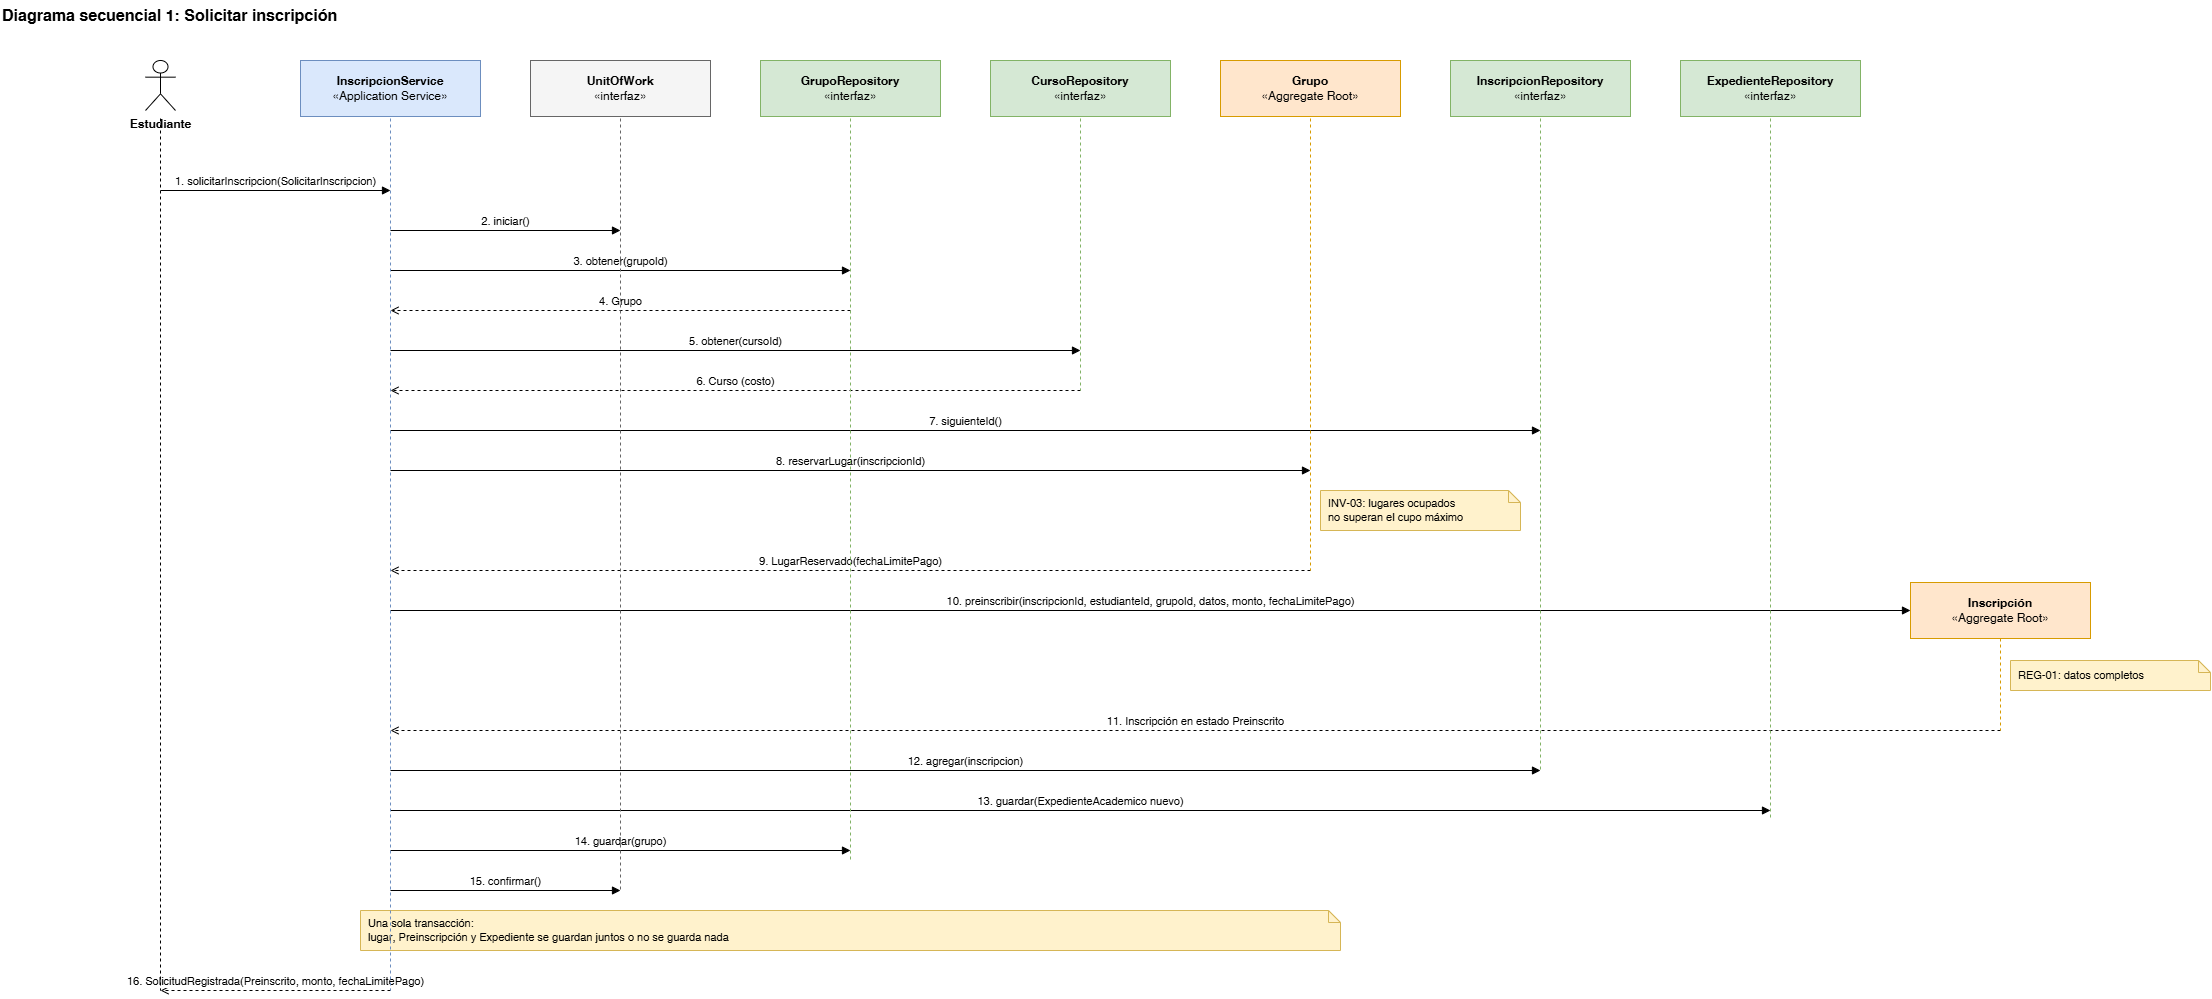

The diagram above was exported from draw.io. Its source (the exported page's mxGraphModel, read from the mxfile embedded in the PNG):
<mxGraphModel dx="2239" dy="1543" grid="1" gridSize="10" guides="1" tooltips="1" connect="1" arrows="1" fold="1" page="1" pageScale="1" pageWidth="2370" pageHeight="1090" math="0" shadow="0">
  <root>
    <mxCell id="0" />
    <mxCell id="1" parent="0" />
    <mxCell id="n1" parent="1" style="text;html=1;fontStyle=1;fontSize=16;align=left;verticalAlign=middle;" value="Diagrama secuencial 1: Solicitar inscripción" vertex="1">
      <mxGeometry height="30" width="1400" as="geometry" />
    </mxCell>
    <mxCell id="n2" parent="1" style="shape=umlActor;verticalLabelPosition=bottom;verticalAlign=top;html=1;fontStyle=1;" value="Estudiante" vertex="1">
      <mxGeometry height="50" width="30" x="145" y="60" as="geometry" />
    </mxCell>
    <mxCell id="n3" parent="1" style="fillColor=#dae8fc;strokeColor=#6c8ebf;rounded=0;whiteSpace=wrap;html=1;" value="&lt;b&gt;InscripcionService&lt;/b&gt;&lt;br&gt;«Application Service»" vertex="1">
      <mxGeometry height="56" width="180" x="300" y="60" as="geometry" />
    </mxCell>
    <mxCell id="n4" parent="1" style="fillColor=#f5f5f5;strokeColor=#666666;rounded=0;whiteSpace=wrap;html=1;" value="&lt;b&gt;UnitOfWork&lt;/b&gt;&lt;br&gt;«interfaz»" vertex="1">
      <mxGeometry height="56" width="180" x="530" y="60" as="geometry" />
    </mxCell>
    <mxCell id="n5" parent="1" style="fillColor=#d5e8d4;strokeColor=#82b366;rounded=0;whiteSpace=wrap;html=1;" value="&lt;b&gt;GrupoRepository&lt;/b&gt;&lt;br&gt;«interfaz»" vertex="1">
      <mxGeometry height="56" width="180" x="760" y="60" as="geometry" />
    </mxCell>
    <mxCell id="n6" parent="1" style="fillColor=#d5e8d4;strokeColor=#82b366;rounded=0;whiteSpace=wrap;html=1;" value="&lt;b&gt;CursoRepository&lt;/b&gt;&lt;br&gt;«interfaz»" vertex="1">
      <mxGeometry height="56" width="180" x="990" y="60" as="geometry" />
    </mxCell>
    <mxCell id="n7" parent="1" style="fillColor=#ffe6cc;strokeColor=#d79b00;rounded=0;whiteSpace=wrap;html=1;" value="&lt;b&gt;Grupo&lt;/b&gt;&lt;br&gt;«Aggregate Root»" vertex="1">
      <mxGeometry height="56" width="180" x="1220" y="60" as="geometry" />
    </mxCell>
    <mxCell id="n8" parent="1" style="fillColor=#d5e8d4;strokeColor=#82b366;rounded=0;whiteSpace=wrap;html=1;" value="&lt;b&gt;InscripcionRepository&lt;/b&gt;&lt;br&gt;«interfaz»" vertex="1">
      <mxGeometry height="56" width="180" x="1450" y="60" as="geometry" />
    </mxCell>
    <mxCell id="n9" parent="1" style="fillColor=#d5e8d4;strokeColor=#82b366;rounded=0;whiteSpace=wrap;html=1;" value="&lt;b&gt;ExpedienteRepository&lt;/b&gt;&lt;br&gt;«interfaz»" vertex="1">
      <mxGeometry height="56" width="180" x="1680" y="60" as="geometry" />
    </mxCell>
    <mxCell id="n10" edge="1" parent="1" style="html=1;verticalAlign=bottom;fontSize=11;endArrow=block;endFill=1;" value="1. solicitarInscripcion(SolicitarInscripcion)">
      <mxGeometry relative="1" as="geometry">
        <mxPoint x="160" y="190" as="sourcePoint" />
        <mxPoint x="390" y="190" as="targetPoint" />
      </mxGeometry>
    </mxCell>
    <mxCell id="n11" edge="1" parent="1" style="html=1;verticalAlign=bottom;fontSize=11;endArrow=block;endFill=1;" value="2. iniciar()">
      <mxGeometry relative="1" as="geometry">
        <mxPoint x="390" y="230" as="sourcePoint" />
        <mxPoint x="620" y="230" as="targetPoint" />
      </mxGeometry>
    </mxCell>
    <mxCell id="n12" edge="1" parent="1" style="html=1;verticalAlign=bottom;fontSize=11;endArrow=block;endFill=1;" value="3. obtener(grupoId)">
      <mxGeometry relative="1" as="geometry">
        <mxPoint x="390" y="270" as="sourcePoint" />
        <mxPoint x="850" y="270" as="targetPoint" />
      </mxGeometry>
    </mxCell>
    <mxCell id="n13" edge="1" parent="1" style="html=1;verticalAlign=bottom;fontSize=11;endArrow=open;dashed=1;" value="4. Grupo">
      <mxGeometry relative="1" as="geometry">
        <mxPoint x="850" y="310" as="sourcePoint" />
        <mxPoint x="390" y="310" as="targetPoint" />
      </mxGeometry>
    </mxCell>
    <mxCell id="n14" edge="1" parent="1" style="html=1;verticalAlign=bottom;fontSize=11;endArrow=block;endFill=1;" value="5. obtener(cursoId)">
      <mxGeometry relative="1" as="geometry">
        <mxPoint x="390" y="350" as="sourcePoint" />
        <mxPoint x="1080" y="350" as="targetPoint" />
      </mxGeometry>
    </mxCell>
    <mxCell id="n15" edge="1" parent="1" style="html=1;verticalAlign=bottom;fontSize=11;endArrow=open;dashed=1;" value="6. Curso (costo)">
      <mxGeometry relative="1" as="geometry">
        <mxPoint x="1080" y="390" as="sourcePoint" />
        <mxPoint x="390" y="390" as="targetPoint" />
      </mxGeometry>
    </mxCell>
    <mxCell id="n16" edge="1" parent="1" style="html=1;verticalAlign=bottom;fontSize=11;endArrow=block;endFill=1;" value="7. siguienteId()">
      <mxGeometry relative="1" as="geometry">
        <mxPoint x="390" y="430" as="sourcePoint" />
        <mxPoint x="1540" y="430" as="targetPoint" />
      </mxGeometry>
    </mxCell>
    <mxCell id="n17" edge="1" parent="1" style="html=1;verticalAlign=bottom;fontSize=11;endArrow=block;endFill=1;" value="8. reservarLugar(inscripcionId)">
      <mxGeometry relative="1" as="geometry">
        <mxPoint x="390" y="470" as="sourcePoint" />
        <mxPoint x="1310" y="470" as="targetPoint" />
      </mxGeometry>
    </mxCell>
    <mxCell id="n18" parent="1" style="shape=note;size=12;whiteSpace=wrap;html=1;fillColor=#fff2cc;strokeColor=#d6b656;align=left;spacingLeft=6;fontSize=11;" value="INV-03: lugares ocupados&lt;br&gt;no superan el cupo máximo" vertex="1">
      <mxGeometry height="40" width="200" x="1320" y="490" as="geometry" />
    </mxCell>
    <mxCell id="n19" edge="1" parent="1" style="html=1;verticalAlign=bottom;fontSize=11;endArrow=open;dashed=1;" value="9. LugarReservado(fechaLimitePago)">
      <mxGeometry relative="1" as="geometry">
        <mxPoint x="1310" y="570" as="sourcePoint" />
        <mxPoint x="390" y="570" as="targetPoint" />
      </mxGeometry>
    </mxCell>
    <mxCell id="n20" parent="1" style="fillColor=#ffe6cc;strokeColor=#d79b00;whiteSpace=wrap;html=1;" value="&lt;b&gt;Inscripción&lt;/b&gt;&lt;br&gt;«Aggregate Root»" vertex="1">
      <mxGeometry height="56" width="180" x="1910" y="582" as="geometry" />
    </mxCell>
    <mxCell id="n21" edge="1" parent="1" style="html=1;verticalAlign=bottom;fontSize=11;endArrow=block;endFill=1;" value="10. preinscribir(inscripcionId, estudianteId, grupoId, datos, monto, fechaLimitePago)">
      <mxGeometry relative="1" as="geometry">
        <mxPoint x="390" y="610" as="sourcePoint" />
        <mxPoint x="1910" y="610" as="targetPoint" />
      </mxGeometry>
    </mxCell>
    <mxCell id="n22" parent="1" style="shape=note;size=12;whiteSpace=wrap;html=1;fillColor=#fff2cc;strokeColor=#d6b656;align=left;spacingLeft=6;fontSize=11;" value="REG-01: datos completos" vertex="1">
      <mxGeometry height="30" width="200" x="2010" y="660" as="geometry" />
    </mxCell>
    <mxCell id="n23" edge="1" parent="1" style="html=1;verticalAlign=bottom;fontSize=11;endArrow=open;dashed=1;" value="11. Inscripción en estado Preinscrito">
      <mxGeometry relative="1" as="geometry">
        <mxPoint x="2000" y="730" as="sourcePoint" />
        <mxPoint x="390" y="730" as="targetPoint" />
      </mxGeometry>
    </mxCell>
    <mxCell id="n24" edge="1" parent="1" style="html=1;verticalAlign=bottom;fontSize=11;endArrow=block;endFill=1;" value="12. agregar(inscripcion)">
      <mxGeometry relative="1" as="geometry">
        <mxPoint x="390" y="770" as="sourcePoint" />
        <mxPoint x="1540" y="770" as="targetPoint" />
      </mxGeometry>
    </mxCell>
    <mxCell id="n25" edge="1" parent="1" style="html=1;verticalAlign=bottom;fontSize=11;endArrow=block;endFill=1;" value="13. guardar(ExpedienteAcademico nuevo)">
      <mxGeometry relative="1" as="geometry">
        <mxPoint x="390" y="810" as="sourcePoint" />
        <mxPoint x="1770" y="810" as="targetPoint" />
      </mxGeometry>
    </mxCell>
    <mxCell id="n26" edge="1" parent="1" style="html=1;verticalAlign=bottom;fontSize=11;endArrow=block;endFill=1;" value="14. guardar(grupo)">
      <mxGeometry relative="1" as="geometry">
        <mxPoint x="390" y="850" as="sourcePoint" />
        <mxPoint x="850" y="850" as="targetPoint" />
      </mxGeometry>
    </mxCell>
    <mxCell id="n27" edge="1" parent="1" style="html=1;verticalAlign=bottom;fontSize=11;endArrow=block;endFill=1;" value="15. confirmar()">
      <mxGeometry relative="1" as="geometry">
        <mxPoint x="390" y="890" as="sourcePoint" />
        <mxPoint x="620" y="890" as="targetPoint" />
      </mxGeometry>
    </mxCell>
    <mxCell id="n28" parent="1" style="shape=note;size=12;whiteSpace=wrap;html=1;fillColor=#fff2cc;strokeColor=#d6b656;align=left;spacingLeft=6;fontSize=11;" value="Una sola transacción:&lt;br&gt;lugar, Preinscripción y Expediente se guardan juntos o no se guarda nada" vertex="1">
      <mxGeometry height="40" width="980" x="360" y="910" as="geometry" />
    </mxCell>
    <mxCell id="n29" edge="1" parent="1" style="html=1;verticalAlign=bottom;fontSize=11;endArrow=open;dashed=1;" value="16. SolicitudRegistrada(Preinscrito, monto, fechaLimitePago)">
      <mxGeometry relative="1" as="geometry">
        <mxPoint x="390" y="990" as="sourcePoint" />
        <mxPoint x="160" y="990" as="targetPoint" />
      </mxGeometry>
    </mxCell>
    <mxCell id="n30" edge="1" parent="1" style="endArrow=none;dashed=1;html=1;strokeColor=#000000;" value="">
      <mxGeometry relative="1" as="geometry">
        <mxPoint x="160" y="118" as="sourcePoint" />
        <mxPoint x="160" y="990" as="targetPoint" />
      </mxGeometry>
    </mxCell>
    <mxCell id="n31" edge="1" parent="1" style="endArrow=none;dashed=1;html=1;strokeColor=#6c8ebf;" value="">
      <mxGeometry relative="1" as="geometry">
        <mxPoint x="390" y="118" as="sourcePoint" />
        <mxPoint x="390" y="990" as="targetPoint" />
      </mxGeometry>
    </mxCell>
    <mxCell id="n32" edge="1" parent="1" style="endArrow=none;dashed=1;html=1;strokeColor=#666666;" value="">
      <mxGeometry relative="1" as="geometry">
        <mxPoint x="620" y="118" as="sourcePoint" />
        <mxPoint x="620" y="890" as="targetPoint" />
      </mxGeometry>
    </mxCell>
    <mxCell id="n33" edge="1" parent="1" style="endArrow=none;dashed=1;html=1;strokeColor=#82b366;" value="">
      <mxGeometry relative="1" as="geometry">
        <mxPoint x="850" y="118" as="sourcePoint" />
        <mxPoint x="850" y="860" as="targetPoint" />
      </mxGeometry>
    </mxCell>
    <mxCell id="n34" edge="1" parent="1" style="endArrow=none;dashed=1;html=1;strokeColor=#82b366;" value="">
      <mxGeometry relative="1" as="geometry">
        <mxPoint x="1080" y="118" as="sourcePoint" />
        <mxPoint x="1080" y="390" as="targetPoint" />
      </mxGeometry>
    </mxCell>
    <mxCell id="n35" edge="1" parent="1" style="endArrow=none;dashed=1;html=1;strokeColor=#d79b00;" value="">
      <mxGeometry relative="1" as="geometry">
        <mxPoint x="1310" y="118" as="sourcePoint" />
        <mxPoint x="1310" y="570" as="targetPoint" />
      </mxGeometry>
    </mxCell>
    <mxCell id="n36" edge="1" parent="1" style="endArrow=none;dashed=1;html=1;strokeColor=#82b366;" value="">
      <mxGeometry relative="1" as="geometry">
        <mxPoint x="1540" y="118" as="sourcePoint" />
        <mxPoint x="1540" y="770" as="targetPoint" />
      </mxGeometry>
    </mxCell>
    <mxCell id="n37" edge="1" parent="1" style="endArrow=none;dashed=1;html=1;strokeColor=#82b366;" value="">
      <mxGeometry relative="1" as="geometry">
        <mxPoint x="1770" y="118" as="sourcePoint" />
        <mxPoint x="1770" y="820" as="targetPoint" />
      </mxGeometry>
    </mxCell>
    <mxCell id="n38" edge="1" parent="1" style="endArrow=none;dashed=1;html=1;strokeColor=#d79b00;" value="">
      <mxGeometry relative="1" as="geometry">
        <mxPoint x="2000" y="638" as="sourcePoint" />
        <mxPoint x="2000" y="730" as="targetPoint" />
      </mxGeometry>
    </mxCell>
  </root>
</mxGraphModel>